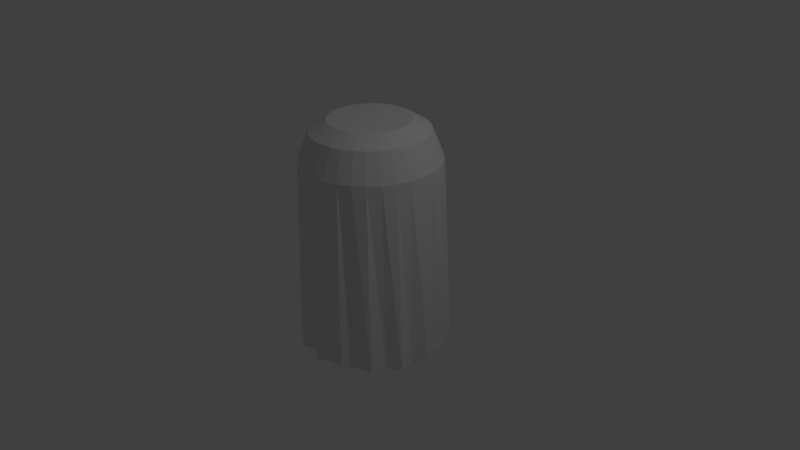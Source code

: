 # Source: ghost.blend  (saved by Blender 2.66.1; exported with 4.5.12 LTS)
import bpy
from mathutils import Matrix  # noqa: F401  (used for matrix-valued properties, if any)

bpy.ops.wm.read_factory_settings(use_empty=True)
scene = bpy.context.scene
scene.name = 'Scene'

# ---- collections
col_collection_1 = bpy.data.collections.new('Collection 1'); scene.collection.children.link(col_collection_1)

# ---- materials (node trees are filled in below, after node groups)
mat_material = bpy.data.materials.new('Material')
mat_material.alpha_threshold = 0.0
mat_material.use_transparent_shadow = False
mat_material.roughness = 0.5
mat_material.line_color = (0.0, 0.0, 0.0, 1.0)

# ---- material node trees

# ---- world
world_world = bpy.data.worlds.new('World'); scene.world = world_world
world_world.color = (0.05088, 0.05088, 0.05088)
world_world.use_sun_shadow = False
world_world.sun_shadow_jitter_overblur = 0.0
world_world.cycles.sampling_method = 'MANUAL'
world_world.cycles.sample_map_resolution = 256

# ---- cameras
cam_camera = bpy.data.cameras.new('Camera')
cam_camera.clip_end = 100.0
cam_camera.lens = 35.0
cam_camera.sensor_width = 32.0
cam_camera.sensor_height = 18.0
cam_camera.ortho_scale = 7.314
cam_camera.dof.focus_distance = 0.0
cam_camera.dof.aperture_fstop = 128.0

# ---- lights
light_lamp = bpy.data.lights.new('Lamp', 'POINT')
light_lamp.transmission_factor = 0.0
light_lamp.cutoff_distance = 30.0
light_lamp.energy = 100.0
light_lamp.shadow_buffer_clip_start = 1.001
light_lamp.shadow_soft_size = 0.1
light_lamp.shadow_maximum_resolution = 0.006
light_lamp.use_absolute_resolution = True
light_lamp.cycles.use_multiple_importance_sampling = False

# ---- meshes
me_cylinder = bpy.data.meshes.new('Cylinder')
me_cylinder.from_pydata([(0.0, 1.0, -1.15), (0.1756, 0.8827, -1.15), (0.3827, 0.9239, -1.15), (0.5, 0.7483, -1.15), (0.7071, 0.7071, -1.15), (0.7483, 0.5, -1.15), (0.9239, 0.3827, -1.15), (0.8827, 0.1756, -1.15), (1.0, 7.55e-08, -1.15), (0.8827, -0.1756, -1.15), (0.9239, -0.3827, -1.15), (0.7483, -0.5, -1.15), (0.7071, -0.7071, -1.15), (0.5, -0.7483, -1.15), (0.3827, -0.9239, -1.15), (0.1756, -0.8827, -1.15), (-3.258e-07, -1.0, -1.15), (-0.1756, -0.8827, -1.15), (-0.3827, -0.9239, -1.15), (-0.5, -0.7483, -1.15), (-0.7071, -0.7071, -1.15), (-0.7483, -0.5, -1.15), (-0.9239, -0.3827, -1.15), (-0.8827, -0.1756, -1.15), (-1.0, 9.656e-07, -1.15), (-0.8827, 0.1756, -1.15), (-0.9239, 0.3827, -1.15), (-0.7483, 0.5, -1.15), (-0.7071, 0.7071, -1.15), (-0.5, 0.7483, -1.15), (-0.3827, 0.9239, -1.15), (-0.1756, 0.8827, -1.15), (1.187e-08, 0.9, 1.343), (0.1756, 0.8827, 1.343), (0.3444, 0.8315, 1.343), (0.5, 0.7483, 1.343), (0.6364, 0.6364, 1.343), (0.7483, 0.5, 1.343), (0.8315, 0.3444, 1.343), (0.8827, 0.1756, 1.343), (0.9, 9.794e-08, 1.343), (0.8827, -0.1756, 1.343), (0.8315, -0.3444, 1.343), (0.7483, -0.5, 1.343), (0.6364, -0.6364, 1.343), (0.5, -0.7483, 1.343), (0.3444, -0.8315, 1.343), (0.1756, -0.8827, 1.343), (-2.814e-07, -0.9, 1.343), (-0.1756, -0.8827, 1.343), (-0.3444, -0.8315, 1.343), (-0.5, -0.7483, 1.343), (-0.6364, -0.6364, 1.343), (-0.7483, -0.5, 1.343), (-0.8315, -0.3444, 1.343), (-0.8827, -0.1756, 1.343), (-0.9, 8.99e-07, 1.343), (-0.8827, 0.1756, 1.343), (-0.8315, 0.3444, 1.343), (-0.7483, 0.5, 1.343), (-0.6364, 0.6364, 1.343), (-0.5, 0.7483, 1.343), (-0.3444, 0.8315, 1.343), (-0.1756, 0.8827, 1.343), (-2.356e-07, 0.7531, 1.712), (1.676e-08, 0.5295, 1.85), (0.1469, 0.7386, 1.712), (0.1033, 0.5194, 1.85), (0.2882, 0.6957, 1.712), (0.2026, 0.4892, 1.85), (0.4184, 0.6261, 1.712), (0.2942, 0.4403, 1.85), (0.5325, 0.5325, 1.712), (0.3744, 0.3744, 1.85), (0.6261, 0.4184, 1.712), (0.4403, 0.2942, 1.85), (0.6957, 0.2882, 1.712), (0.4892, 0.2026, 1.85), (0.7386, 0.1469, 1.712), (0.5194, 0.1033, 1.85), (0.7531, -2.421e-08, 1.712), (0.5295, -3.818e-08, 1.85), (0.7386, -0.1469, 1.712), (0.5194, -0.1033, 1.85), (0.6957, -0.2882, 1.712), (0.4892, -0.2026, 1.85), (0.6261, -0.4184, 1.712), (0.4403, -0.2942, 1.85), (0.5325, -0.5325, 1.712), (0.3744, -0.3744, 1.85), (0.4184, -0.6261, 1.712), (0.2942, -0.4403, 1.85), (0.2882, -0.6957, 1.712), (0.2026, -0.4892, 1.85), (0.1469, -0.7386, 1.712), (0.1033, -0.5194, 1.85), (-1.518e-07, -0.7531, 1.712), (-6.519e-08, -0.5295, 1.85), (-0.1469, -0.7386, 1.712), (-0.1033, -0.5194, 1.85), (-0.2882, -0.6957, 1.712), (-0.2026, -0.4892, 1.85), (-0.4184, -0.6261, 1.712), (-0.2942, -0.4403, 1.85), (-0.5325, -0.5325, 1.712), (-0.3744, -0.3744, 1.85), (-0.6261, -0.4184, 1.712), (-0.4403, -0.2942, 1.85), (-0.6957, -0.2882, 1.712), (-0.4892, -0.2026, 1.85), (-0.7386, -0.1469, 1.712), (-0.5194, -0.1033, 1.85), (-0.7531, 4.34e-07, 1.712), (-0.5295, 5.42e-07, 1.85), (-0.7386, 0.1469, 1.712), (-0.5194, 0.1033, 1.85), (-0.6957, 0.2882, 1.712), (-0.4892, 0.2026, 1.85), (-0.6261, 0.4184, 1.712), (-0.4403, 0.2942, 1.85), (-0.5325, 0.5325, 1.712), (-0.3744, 0.3744, 1.85), (-0.4184, 0.6261, 1.712), (-0.2942, 0.4403, 1.85), (-0.2882, 0.6957, 1.712), (-0.2026, 0.4892, 1.85), (-0.1469, 0.7386, 1.712), (-0.1033, 0.5194, 1.85)], [], [(31, 63, 32, 0), (2, 34, 35, 3), (3, 35, 36, 4), (4, 36, 37, 5), (5, 37, 38, 6), (6, 38, 39, 7), (7, 39, 40, 8), (8, 40, 41, 9), (9, 41, 42, 10), (10, 42, 43, 11), (11, 43, 44, 12), (12, 44, 45, 13), (13, 45, 46, 14), (14, 46, 47, 15), (15, 47, 48, 16), (16, 48, 49, 17), (17, 49, 50, 18), (18, 50, 51, 19), (19, 51, 52, 20), (20, 52, 53, 21), (21, 53, 54, 22), (22, 54, 55, 23), (23, 55, 56, 24), (24, 56, 57, 25), (25, 57, 58, 26), (26, 58, 59, 27), (27, 59, 60, 28), (28, 60, 61, 29), (29, 61, 62, 30), (30, 62, 63, 31), (1, 33, 34, 2), (34, 33, 66, 68), (0, 1, 2, 3, 4, 5, 6, 7, 8, 9, 10, 11, 12, 13, 14, 15, 16, 17, 18, 19, 20, 21, 22, 23, 24, 25, 26, 27, 28, 29, 30, 31), (67, 65, 127, 125, 123, 121, 119, 117, 115, 113, 111, 109, 107, 105, 103, 101, 99, 97, 95, 93, 91, 89, 87, 85, 83, 81, 79, 77, 75, 73, 71, 69), (35, 34, 68, 70), (36, 35, 70, 72), (37, 36, 72, 74), (38, 37, 74, 76), (39, 38, 76, 78), (40, 39, 78, 80), (41, 40, 80, 82), (42, 41, 82, 84), (43, 42, 84, 86), (44, 43, 86, 88), (45, 44, 88, 90), (46, 45, 90, 92), (47, 46, 92, 94), (48, 47, 94, 96), (49, 48, 96, 98), (50, 49, 98, 100), (51, 50, 100, 102), (52, 51, 102, 104), (53, 52, 104, 106), (54, 53, 106, 108), (55, 54, 108, 110), (56, 55, 110, 112), (57, 56, 112, 114), (58, 57, 114, 116), (59, 58, 116, 118), (60, 59, 118, 120), (61, 60, 120, 122), (62, 61, 122, 124), (63, 62, 124, 126), (33, 32, 64, 66), (0, 32, 33, 1), (65, 67, 66, 64), (67, 69, 68, 66), (69, 71, 70, 68), (71, 73, 72, 70), (73, 75, 74, 72), (75, 77, 76, 74), (77, 79, 78, 76), (79, 81, 80, 78), (81, 83, 82, 80), (83, 85, 84, 82), (85, 87, 86, 84), (87, 89, 88, 86), (89, 91, 90, 88), (91, 93, 92, 90), (93, 95, 94, 92), (95, 97, 96, 94), (97, 99, 98, 96), (99, 101, 100, 98), (101, 103, 102, 100), (103, 105, 104, 102), (105, 107, 106, 104), (107, 109, 108, 106), (109, 111, 110, 108), (111, 113, 112, 110), (113, 115, 114, 112), (115, 117, 116, 114), (117, 119, 118, 116), (119, 121, 120, 118), (121, 123, 122, 120), (123, 125, 124, 122), (125, 127, 126, 124), (127, 65, 64, 126), (32, 63, 126, 64)])
_uv = me_cylinder.uv_layers.new(name='UVMap')
_uv.uv.foreach_set('vector', [0.3876, 0.3235, 0.6676, 0.279, 0.6772, 0.3324, 0.3899, 0.3318, 0.3848, 0.3485, 0.6702, 0.4435, 0.6533, 0.4978, 0.3771, 0.3547, 0.3771, 0.3547, 0.6533, 0.4978, 0.6293, 0.5511, 0.3632, 0.3835, 0.3632, 0.3835, 0.6293, 0.5511, 0.5984, 0.6007, 0.3472, 0.3924, 0.3472, 0.3924, 0.5984, 0.6007, 0.5612, 0.6472, 0.3223, 0.4115, 0.3223, 0.4115, 0.5612, 0.6472, 0.5176, 0.6856, 0.2989, 0.416, 0.2989, 0.416, 0.5176, 0.6856, 0.4705, 0.7193, 0.2643, 0.4279, 0.2643, 0.4279, 0.4705, 0.7193, 0.4213, 0.7498, 0.2245, 0.4188, 0.2245, 0.4188, 0.4213, 0.7498, 0.3701, 0.776, 0.1856, 0.422, 0.1856, 0.422, 0.3701, 0.776, 0.3174, 0.7982, 0.1607, 0.3902, 0.1607, 0.3902, 0.000105, 0.1235, 0.03568, 0.1036, 0.1614, 0.3129, 0.1614, 0.3129, 0.03568, 0.1036, 0.05894, 0.08583, 0.1766, 0.2796, 0.1766, 0.2796, 0.05894, 0.08583, 0.08356, 0.06929, 0.1828, 0.2539, 0.1828, 0.2539, 0.08356, 0.06929, 0.1099, 0.05189, 0.1969, 0.2498, 0.1969, 0.2498, 0.1099, 0.05189, 0.1384, 0.03628, 0.2062, 0.2356, 0.2062, 0.2356, 0.1384, 0.03628, 0.1704, 0.02159, 0.2187, 0.2369, 0.2187, 0.2369, 0.1704, 0.02159, 0.2049, 0.009664, 0.2342, 0.2282, 0.2342, 0.2282, 0.2049, 0.009664, 0.2416, 0.003056, 0.2332, 0.2318, 0.2332, 0.2318, 0.2416, 0.003056, 0.2801, 0.000105, 0.2605, 0.2188, 0.2605, 0.2188, 0.2801, 0.000105, 0.3199, 0.0001051, 0.2736, 0.2262, 0.2736, 0.2262, 0.3199, 0.0001051, 0.3609, 0.0047, 0.2994, 0.2231, 0.2994, 0.2231, 0.3609, 0.0047, 0.4029, 0.01338, 0.3178, 0.2362, 0.3178, 0.2362, 0.4029, 0.01338, 0.4446, 0.0273, 0.3331, 0.2408, 0.3331, 0.2408, 0.4446, 0.0273, 0.4863, 0.04709, 0.3452, 0.2535, 0.3452, 0.2535, 0.4863, 0.04709, 0.5263, 0.07244, 0.3631, 0.263, 0.3631, 0.263, 0.5263, 0.07244, 0.5639, 0.1037, 0.3715, 0.279, 0.3715, 0.279, 0.5639, 0.1037, 0.5979, 0.1402, 0.384, 0.2905, 0.384, 0.2905, 0.5979, 0.1402, 0.6274, 0.1822, 0.3857, 0.3089, 0.3857, 0.3089, 0.6274, 0.1822, 0.6518, 0.2283, 0.3892, 0.3141, 0.3892, 0.3141, 0.6518, 0.2283, 0.6676, 0.279, 0.3876, 0.3235, 0.3848, 0.34, 0.6772, 0.3875, 0.6702, 0.4435, 0.3848, 0.3485, 0.8331, 0.3075, 0.8061, 0.3059, 0.8127, 0.2531, 0.8298, 0.2538, 0.3899, 0.3318, 0.3848, 0.34, 0.3848, 0.3485, 0.3771, 0.3547, 0.3632, 0.3835, 0.3472, 0.3924, 0.3223, 0.4115, 0.2989, 0.416, 0.2643, 0.4279, 0.2245, 0.4188, 0.1856, 0.422, 0.1607, 0.3902, 0.1614, 0.3129, 0.1766, 0.2796, 0.1828, 0.2539, 0.1969, 0.2498, 0.2062, 0.2356, 0.2187, 0.2369, 0.2342, 0.2282, 0.2332, 0.2318, 0.2605, 0.2188, 0.2736, 0.2262, 0.2994, 0.2231, 0.3178, 0.2362, 0.3331, 0.2408, 0.3452, 0.2535, 0.3631, 0.263, 0.3715, 0.279, 0.384, 0.2905, 0.3857, 0.3089, 0.3892, 0.3141, 0.3876, 0.3235, 0.8152, 0.2238, 0.8057, 0.2219, 0.7972, 0.2175, 0.7886, 0.2107, 0.7811, 0.2016, 0.7752, 0.1905, 0.7714, 0.1781, 0.7701, 0.1648, 0.7711, 0.1511, 0.7743, 0.1374, 0.7797, 0.1244, 0.7868, 0.1124, 0.7956, 0.102, 0.8058, 0.09368, 0.817, 0.08758, 0.8287, 0.08393, 0.84, 0.08277, 0.8499, 0.08377, 0.8592, 0.08732, 0.8695, 0.09362, 0.8786, 0.1025, 0.8865, 0.114, 0.8927, 0.1279, 0.8938, 0.1442, 0.8917, 0.1598, 0.8868, 0.1743, 0.8798, 0.1876, 0.871, 0.1992, 0.8609, 0.2089, 0.8499, 0.2166, 0.8384, 0.2216, 0.8266, 0.224, 0.8605, 0.3043, 0.8331, 0.3075, 0.8298, 0.2538, 0.8474, 0.2512, 0.8873, 0.296, 0.8605, 0.3043, 0.8474, 0.2512, 0.8646, 0.2451, 0.9127, 0.2829, 0.8873, 0.296, 0.8646, 0.2451, 0.881, 0.2358, 0.9358, 0.2654, 0.9127, 0.2829, 0.881, 0.2358, 0.8961, 0.2233, 0.9558, 0.2439, 0.9358, 0.2654, 0.8961, 0.2233, 0.9093, 0.2079, 0.9721, 0.2195, 0.9558, 0.2439, 0.9093, 0.2079, 0.9201, 0.1903, 0.9846, 0.1931, 0.9721, 0.2195, 0.9201, 0.1903, 0.9284, 0.1707, 0.9936, 0.1655, 0.9846, 0.1931, 0.9284, 0.1707, 0.934, 0.1492, 0.9999, 0.1377, 0.9936, 0.1655, 0.934, 0.1492, 0.9369, 0.1259, 0.9564, 0.05296, 0.9747, 0.07292, 0.9284, 0.1112, 0.9159, 0.09369, 0.936, 0.03545, 0.9564, 0.05296, 0.9159, 0.09369, 0.9023, 0.07938, 0.9138, 0.02106, 0.936, 0.03545, 0.9023, 0.07938, 0.8875, 0.06815, 0.8899, 0.01021, 0.9138, 0.02106, 0.8875, 0.06815, 0.8718, 0.06006, 0.8649, 0.003153, 0.8899, 0.01021, 0.8718, 0.06006, 0.8556, 0.05508, 0.8389, 0.000105, 0.8649, 0.003153, 0.8556, 0.05508, 0.839, 0.05315, 0.8121, 0.001387, 0.8389, 0.000105, 0.839, 0.05315, 0.8219, 0.05436, 0.7852, 0.007423, 0.8121, 0.001387, 0.8219, 0.05436, 0.8047, 0.05892, 0.759, 0.01854, 0.7852, 0.007423, 0.8047, 0.05892, 0.7882, 0.06685, 0.7346, 0.03481, 0.759, 0.01854, 0.7882, 0.06685, 0.7729, 0.07804, 0.7131, 0.05594, 0.7346, 0.03481, 0.7729, 0.07804, 0.7596, 0.09212, 0.6958, 0.08128, 0.7131, 0.05594, 0.7596, 0.09212, 0.7489, 0.1086, 0.6837, 0.1099, 0.6958, 0.08128, 0.7489, 0.1086, 0.7413, 0.127, 0.6774, 0.1405, 0.6837, 0.1099, 0.7413, 0.127, 0.7371, 0.1465, 0.6774, 0.1716, 0.6774, 0.1405, 0.7371, 0.1465, 0.7365, 0.1662, 0.6836, 0.2017, 0.6774, 0.1716, 0.7365, 0.1662, 0.7396, 0.1854, 0.6954, 0.2294, 0.6836, 0.2017, 0.7396, 0.1854, 0.7461, 0.2032, 0.712, 0.2535, 0.6954, 0.2294, 0.7461, 0.2032, 0.7557, 0.2189, 0.7323, 0.2734, 0.712, 0.2535, 0.7557, 0.2189, 0.7678, 0.232, 0.7552, 0.2888, 0.7323, 0.2734, 0.7678, 0.232, 0.7816, 0.2421, 0.8061, 0.3059, 0.78, 0.2996, 0.7966, 0.2491, 0.8127, 0.2531, 0.3899, 0.3318, 0.6772, 0.3324, 0.6772, 0.3875, 0.3848, 0.34, 0.8057, 0.2219, 0.8152, 0.2238, 0.8127, 0.2531, 0.7966, 0.2491, 0.8152, 0.2238, 0.8266, 0.224, 0.8298, 0.2538, 0.8127, 0.2531, 0.8266, 0.224, 0.8384, 0.2216, 0.8474, 0.2512, 0.8298, 0.2538, 0.8384, 0.2216, 0.8499, 0.2166, 0.8646, 0.2451, 0.8474, 0.2512, 0.8499, 0.2166, 0.8609, 0.2089, 0.881, 0.2358, 0.8646, 0.2451, 0.8609, 0.2089, 0.871, 0.1992, 0.8961, 0.2233, 0.881, 0.2358, 0.871, 0.1992, 0.8798, 0.1876, 0.9093, 0.2079, 0.8961, 0.2233, 0.8798, 0.1876, 0.8868, 0.1743, 0.9201, 0.1903, 0.9093, 0.2079, 0.8868, 0.1743, 0.8917, 0.1598, 0.9284, 0.1707, 0.9201, 0.1903, 0.8917, 0.1598, 0.8938, 0.1442, 0.934, 0.1492, 0.9284, 0.1707, 0.8938, 0.1442, 0.8927, 0.1279, 0.9369, 0.1259, 0.934, 0.1492, 0.8927, 0.1279, 0.8865, 0.114, 0.9159, 0.09369, 0.9284, 0.1112, 0.8865, 0.114, 0.8786, 0.1025, 0.9023, 0.07938, 0.9159, 0.09369, 0.8786, 0.1025, 0.8695, 0.09362, 0.8875, 0.06815, 0.9023, 0.07938, 0.8695, 0.09362, 0.8592, 0.08732, 0.8718, 0.06006, 0.8875, 0.06815, 0.8592, 0.08732, 0.8499, 0.08377, 0.8556, 0.05508, 0.8718, 0.06006, 0.8499, 0.08377, 0.84, 0.08277, 0.839, 0.05315, 0.8556, 0.05508, 0.84, 0.08277, 0.8287, 0.08393, 0.8219, 0.05436, 0.839, 0.05315, 0.8287, 0.08393, 0.817, 0.08758, 0.8047, 0.05892, 0.8219, 0.05436, 0.817, 0.08758, 0.8058, 0.09368, 0.7882, 0.06685, 0.8047, 0.05892, 0.8058, 0.09368, 0.7956, 0.102, 0.7729, 0.07804, 0.7882, 0.06685, 0.7956, 0.102, 0.7868, 0.1124, 0.7596, 0.09212, 0.7729, 0.07804, 0.7868, 0.1124, 0.7797, 0.1244, 0.7489, 0.1086, 0.7596, 0.09212, 0.7797, 0.1244, 0.7743, 0.1374, 0.7413, 0.127, 0.7489, 0.1086, 0.7743, 0.1374, 0.7711, 0.1511, 0.7371, 0.1465, 0.7413, 0.127, 0.7711, 0.1511, 0.7701, 0.1648, 0.7365, 0.1662, 0.7371, 0.1465, 0.7701, 0.1648, 0.7714, 0.1781, 0.7396, 0.1854, 0.7365, 0.1662, 0.7714, 0.1781, 0.7752, 0.1905, 0.7461, 0.2032, 0.7396, 0.1854, 0.7752, 0.1905, 0.7811, 0.2016, 0.7557, 0.2189, 0.7461, 0.2032, 0.7811, 0.2016, 0.7886, 0.2107, 0.7678, 0.232, 0.7557, 0.2189, 0.7886, 0.2107, 0.7972, 0.2175, 0.7816, 0.2421, 0.7678, 0.232, 0.7972, 0.2175, 0.8057, 0.2219, 0.7966, 0.2491, 0.7816, 0.2421, 0.78, 0.2996, 0.7552, 0.2888, 0.7816, 0.2421, 0.7966, 0.2491])
me_cylinder.materials.append(mat_material)
me_cylinder.use_remesh_preserve_volume = False
me_cylinder.use_remesh_preserve_attributes = False
me_cylinder.use_mirror_vertex_groups = False
me_cylinder.update()

# ---- objects
ob_cylinder = bpy.data.objects.new('Cylinder', me_cylinder)
ob_lamp = bpy.data.objects.new('Lamp', light_lamp)
ob_camera = bpy.data.objects.new('Camera', cam_camera)

# ---- transforms, parenting, visibility, modifiers, constraints
ob_cylinder.location = (0.0, 0.0, 0.0)
ob_cylinder.lineart.crease_threshold = 0.0
ob_lamp.location = (4.076, 1.005, 5.904)
ob_lamp.rotation_euler = (0.6503, 0.05522, 1.866)
ob_lamp.lock_rotations_4d = False
ob_lamp.empty_display_type = 'ARROWS'
ob_lamp.color = (0.0, 0.0, 0.0, 0.0)
ob_lamp.lineart.crease_threshold = 0.0
ob_camera.location = (7.481, -6.508, 5.344)
ob_camera.rotation_euler = (1.109, 0.01082, 0.8149)
ob_camera.lock_rotations_4d = False
ob_camera.empty_display_type = 'ARROWS'
ob_camera.color = (0.0, 0.0, 0.0, 0.0)
ob_camera.display_type = 'WIRE'
ob_camera.lineart.crease_threshold = 0.0

# ---- collection membership
col_collection_1.objects.link(ob_cylinder)
col_collection_1.objects.link(ob_lamp)
col_collection_1.objects.link(ob_camera)

# ---- scene / render settings (as saved in the file)
scene.camera = ob_camera
scene.frame_start = 1; scene.frame_end = 250; scene.frame_set(1)
scene.render.engine = 'BLENDER_EEVEE_NEXT'
scene.render.image_settings.color_mode = 'RGB'
scene.render.image_settings.compression = 90
scene.render.resolution_percentage = 50
scene.render.dither_intensity = 0.0
scene.render.bake_margin = 2
scene.cycles.use_denoising = False
scene.cycles.samples = 10
scene.cycles.sampling_pattern = 'TABULATED_SOBOL'
scene.cycles.light_sampling_threshold = 0.0
scene.cycles.use_adaptive_sampling = False
scene.cycles.use_light_tree = False
scene.cycles.blur_glossy = 0.0
scene.cycles.volume_bounces = 1
scene.cycles.pixel_filter_type = 'GAUSSIAN'
scene.cycles.sample_clamp_indirect = 0.0
scene.view_settings.view_transform = 'Standard'
bpy.context.view_layer.update()
